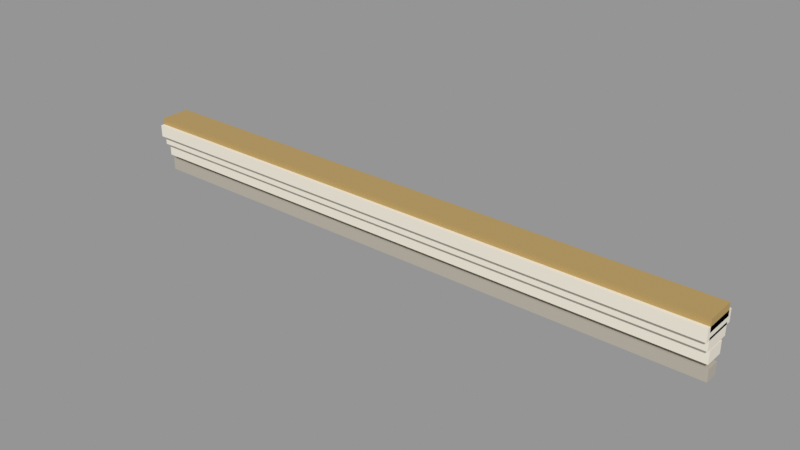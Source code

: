 # Source: VIC_A05_CORNICE_8.blend  (saved by Blender 5.2.45; exported with 4.5.12 LTS)
import bpy
from mathutils import Matrix  # noqa: F401  (used for matrix-valued properties, if any)

bpy.ops.wm.read_factory_settings(use_empty=True)
scene = bpy.context.scene
scene.name = 'VIC_A05_CORNICE_8'

# ---- collections
col_vic_a05_cornice_8 = bpy.data.collections.new('VIC_A05_CORNICE_8'); scene.collection.children.link(col_vic_a05_cornice_8)

# ---- materials (node trees are filled in below, after node groups)
mat_vic008_stone = bpy.data.materials.new('VIC008_Stone')
mat_vic008_stone.diffuse_color = (0.4508, 0.4125, 0.3515, 1.0)
mat_vic008_ivory = bpy.data.materials.new('VIC008_Ivory')
mat_vic008_ivory.diffuse_color = (0.8148, 0.7682, 0.6584, 1.0)
mat_vic008_brass = bpy.data.materials.new('VIC008_Brass')
mat_vic008_brass.diffuse_color = (0.4793, 0.3278, 0.117, 1.0)

# ---- material node trees
mat_vic008_stone.use_nodes = True; mat_vic008_stone.node_tree.nodes.clear()
_N = mat_vic008_stone.node_tree.nodes; _L = mat_vic008_stone.node_tree.links
n0 = _N.new('ShaderNodeBsdfPrincipled'); n0.name = 'Principled BSDF'; n0.location = (-200, 100)
n0.inputs[0].default_value = (0.4508, 0.4125, 0.3515, 1.0)
n0.inputs[2].default_value = 0.76
n0.inputs[10].default_value = 0.005
n1 = _N.new('ShaderNodeOutputMaterial'); n1.name = 'Material Output'; n1.location = (200, 100)
_L.new(n0.outputs[0], n1.inputs[0])
n1.is_active_output = True
mat_vic008_ivory.use_nodes = True; mat_vic008_ivory.node_tree.nodes.clear()
_N = mat_vic008_ivory.node_tree.nodes; _L = mat_vic008_ivory.node_tree.links
n0 = _N.new('ShaderNodeBsdfPrincipled'); n0.name = 'Principled BSDF'; n0.location = (-200, 100)
n0.inputs[0].default_value = (0.8148, 0.7682, 0.6584, 1.0)
n0.inputs[2].default_value = 0.76
n0.inputs[10].default_value = 0.005
n1 = _N.new('ShaderNodeOutputMaterial'); n1.name = 'Material Output'; n1.location = (200, 100)
_L.new(n0.outputs[0], n1.inputs[0])
n1.is_active_output = True
mat_vic008_brass.use_nodes = True; mat_vic008_brass.node_tree.nodes.clear()
_N = mat_vic008_brass.node_tree.nodes; _L = mat_vic008_brass.node_tree.links
n0 = _N.new('ShaderNodeBsdfPrincipled'); n0.name = 'Principled BSDF'; n0.location = (-200, 100)
n0.inputs[0].default_value = (0.4793, 0.3278, 0.117, 1.0)
n0.inputs[1].default_value = 0.15
n0.inputs[2].default_value = 0.76
n0.inputs[10].default_value = 0.005
n1 = _N.new('ShaderNodeOutputMaterial'); n1.name = 'Material Output'; n1.location = (200, 100)
_L.new(n0.outputs[0], n1.inputs[0])
n1.is_active_output = True

# ---- meshes
me_vic_a05_cornice_8__stone = bpy.data.meshes.new('VIC_A05_CORNICE_8__Stone')
me_vic_a05_cornice_8__stone.from_pydata([(-4.0, 0.09, 0.04), (4.0, 0.09, 0.04), (4.0, 0.09, 0.2), (-4.0, 0.09, 0.2), (-4.0, -0.09, 0.04), (4.0, -0.09, 0.04), (4.0, -0.09, 0.2), (-4.0, -0.09, 0.2)], [], [(3, 1, 0), (5, 7, 4), (4, 3, 0), (2, 5, 1), (1, 4, 0), (7, 2, 3), (3, 2, 1), (5, 6, 7), (4, 7, 3), (2, 6, 5), (1, 5, 4), (7, 6, 2)])
me_vic_a05_cornice_8__stone.materials.append(mat_vic008_stone)
me_vic_a05_cornice_8__stone.update()
me_vic_a05_cornice_8__ivory = bpy.data.meshes.new('VIC_A05_CORNICE_8__Ivory')
me_vic_a05_cornice_8__ivory.from_pydata([(-4.0, 0.13, 0.27), (4.0, 0.13, 0.27), (4.0, 0.13, 0.43), (-4.0, 0.13, 0.43), (-4.0, -0.13, 0.27), (4.0, -0.13, 0.27), (4.0, -0.13, 0.43), (-4.0, -0.13, 0.43), (-4.0, 0.19, 0.45), (4.0, 0.19, 0.45), (4.0, 0.19, 0.61), (-4.0, 0.19, 0.61), (-4.0, -0.19, 0.45), (4.0, -0.19, 0.45), (4.0, -0.19, 0.61), (-4.0, -0.19, 0.61), (-4.0, 0.25, 0.58), (4.0, 0.25, 0.58), (4.0, 0.25, 0.74), (-4.0, 0.25, 0.74), (-4.0, -0.25, 0.58), (4.0, -0.25, 0.58), (4.0, -0.25, 0.74), (-4.0, -0.25, 0.74)], [], [(3, 1, 0), (5, 7, 4), (4, 3, 0), (2, 5, 1), (1, 4, 0), (7, 2, 3), (11, 9, 8), (13, 15, 12), (12, 11, 8), (10, 13, 9), (9, 12, 8), (15, 10, 11), (19, 17, 16), (21, 23, 20), (20, 19, 16), (18, 21, 17), (17, 20, 16), (23, 18, 19), (3, 2, 1), (5, 6, 7), (4, 7, 3), (2, 6, 5), (1, 5, 4), (7, 6, 2), (11, 10, 9), (13, 14, 15), (12, 15, 11), (10, 14, 13), (9, 13, 12), (15, 14, 10), (19, 18, 17), (21, 22, 23), (20, 23, 19), (18, 22, 21), (17, 21, 20), (23, 22, 18)])
me_vic_a05_cornice_8__ivory.materials.append(mat_vic008_ivory)
me_vic_a05_cornice_8__ivory.update()
me_vic_a05_cornice_8__brass = bpy.data.meshes.new('VIC_A05_CORNICE_8__Brass')
me_vic_a05_cornice_8__brass.from_pydata([(-4.0, 0.2, 0.67), (4.0, 0.2, 0.67), (4.0, 0.2, 0.83), (-4.0, 0.2, 0.83), (-4.0, -0.2, 0.67), (4.0, -0.2, 0.67), (4.0, -0.2, 0.83), (-4.0, -0.2, 0.83)], [], [(3, 1, 0), (5, 7, 4), (4, 3, 0), (2, 5, 1), (1, 4, 0), (7, 2, 3), (3, 2, 1), (5, 6, 7), (4, 7, 3), (2, 6, 5), (1, 5, 4), (7, 6, 2)])
me_vic_a05_cornice_8__brass.materials.append(mat_vic008_brass)
me_vic_a05_cornice_8__brass.update()

# ---- objects
ob_vic_a05_cornice_8__stone = bpy.data.objects.new('VIC_A05_CORNICE_8__Stone', me_vic_a05_cornice_8__stone)
ob_vic_a05_cornice_8__ivory = bpy.data.objects.new('VIC_A05_CORNICE_8__Ivory', me_vic_a05_cornice_8__ivory)
ob_vic_a05_cornice_8__brass = bpy.data.objects.new('VIC_A05_CORNICE_8__Brass', me_vic_a05_cornice_8__brass)
ob_vic_a05_cornice_8__mountorigin = bpy.data.objects.new('VIC_A05_CORNICE_8__MountOrigin', None)

# ---- transforms, parenting, visibility, modifiers, constraints
ob_vic_a05_cornice_8__stone.location = (0.0, 0.0, 0.0)
ob_vic_a05_cornice_8__ivory.location = (0.0, 0.0, 0.0)
ob_vic_a05_cornice_8__brass.location = (0.0, 0.0, 0.0)
ob_vic_a05_cornice_8__mountorigin.location = (0.0, 0.0, 0.0)
ob_vic_a05_cornice_8__mountorigin.empty_display_size = 0.25

# ---- collection membership
col_vic_a05_cornice_8.objects.link(ob_vic_a05_cornice_8__stone)
col_vic_a05_cornice_8.objects.link(ob_vic_a05_cornice_8__ivory)
col_vic_a05_cornice_8.objects.link(ob_vic_a05_cornice_8__brass)
col_vic_a05_cornice_8.objects.link(ob_vic_a05_cornice_8__mountorigin)

# ---- scene / render settings (as saved in the file)
scene.frame_start = 1; scene.frame_end = 250; scene.frame_set(1)
scene.render.engine = 'BLENDER_EEVEE_NEXT'
scene.render.image_settings.exr_codec = 'NONE'
scene.render.use_bake_clear = False
scene.render.bake_margin = 0
scene.render.bake_bias = 0.0
scene.render.bake_samples = 0
scene.render.simplify_subdivision_render = 0
scene.render.simplify_child_particles_render = 0.0
scene.render.compositor_device = 'GPU'
scene.eevee.use_volume_custom_range = False
scene.eevee.gtao_distance = 0.0
scene.eevee.use_fast_gi = False
scene.eevee.fast_gi_thickness_near = 0.1
scene.eevee.fast_gi_thickness_far = 0.0
scene.eevee.ray_tracing_options.screen_trace_thickness = 0.1
scene.view_settings.view_transform = 'Standard'
bpy.context.view_layer.update()

# ---- added for rendering (the .blend has no active camera and no usable light): camera, sun + grey world if the file has none
cam_auto = bpy.data.cameras.new('AutoCamera')
cam_auto.lens = 50.0
cam_auto.sensor_width = 36.0
cam_auto.clip_end = 1000.0
ob_auto_camera = bpy.data.objects.new('AutoCamera', cam_auto)
scene.collection.objects.link(ob_auto_camera)
ob_auto_camera.location = (7.45217, -8.94261, 6.39674)
ob_auto_camera.rotation_euler = (1.09748, -7.21219e-08, 0.694738)
scene.camera = ob_auto_camera
light_auto_sun = bpy.data.lights.new('AutoSun', 'SUN')
light_auto_sun.energy = 3.0
light_auto_sun.angle = 0.0523599
ob_auto_sun = bpy.data.objects.new('AutoSun', light_auto_sun)
scene.collection.objects.link(ob_auto_sun)
ob_auto_sun.rotation_euler = (0.872665, 0.174533, 0.523599)
if scene.world is None:
    world_auto = bpy.data.worlds.new('AutoWorld')
    world_auto.color = (0.3, 0.3, 0.3)
    scene.world = world_auto
bpy.context.view_layer.update()
